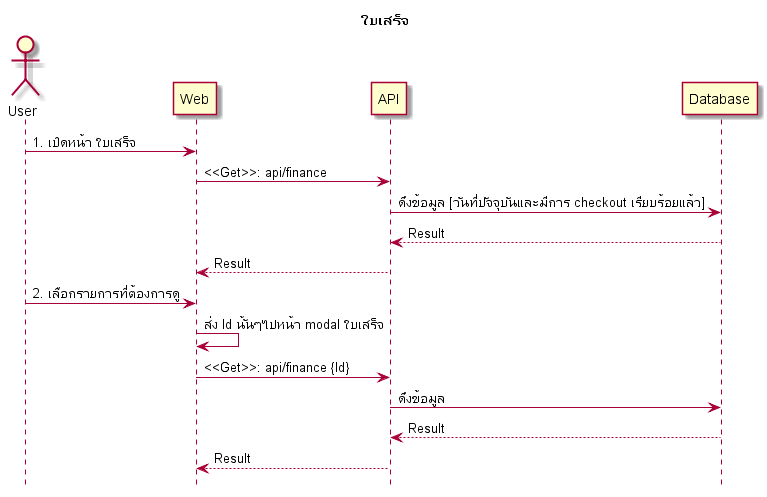

The diagram above was rendered by PlantUML. Its source (embedded in the PNG):
@startuml

hide footbox
title ใบเสร็จ

actor User
participant "Web" as Client
participant "API" as API
participant "Database" as DB

User -> Client:1. เปิดหน้า ใบเสร็จ
Client -> API: <<Get>>: api/finance
API -> DB: ดึงข้อมูล [วันที่ปัจจุบันและมีการ checkout เรียบร้อยแล้ว]
DB --> API: Result
API --> Client: Result


User -> Client:2. เลือกรายการที่ต้องการดู
Client -> Client: ส่ง Id นั้นๆไปหน้า modal ใบเสร็จ
Client -> API: <<Get>>: api/finance {Id} 
API -> DB: ดึงข้อมูล
DB --> API: Result
API --> Client: Result

@enduml